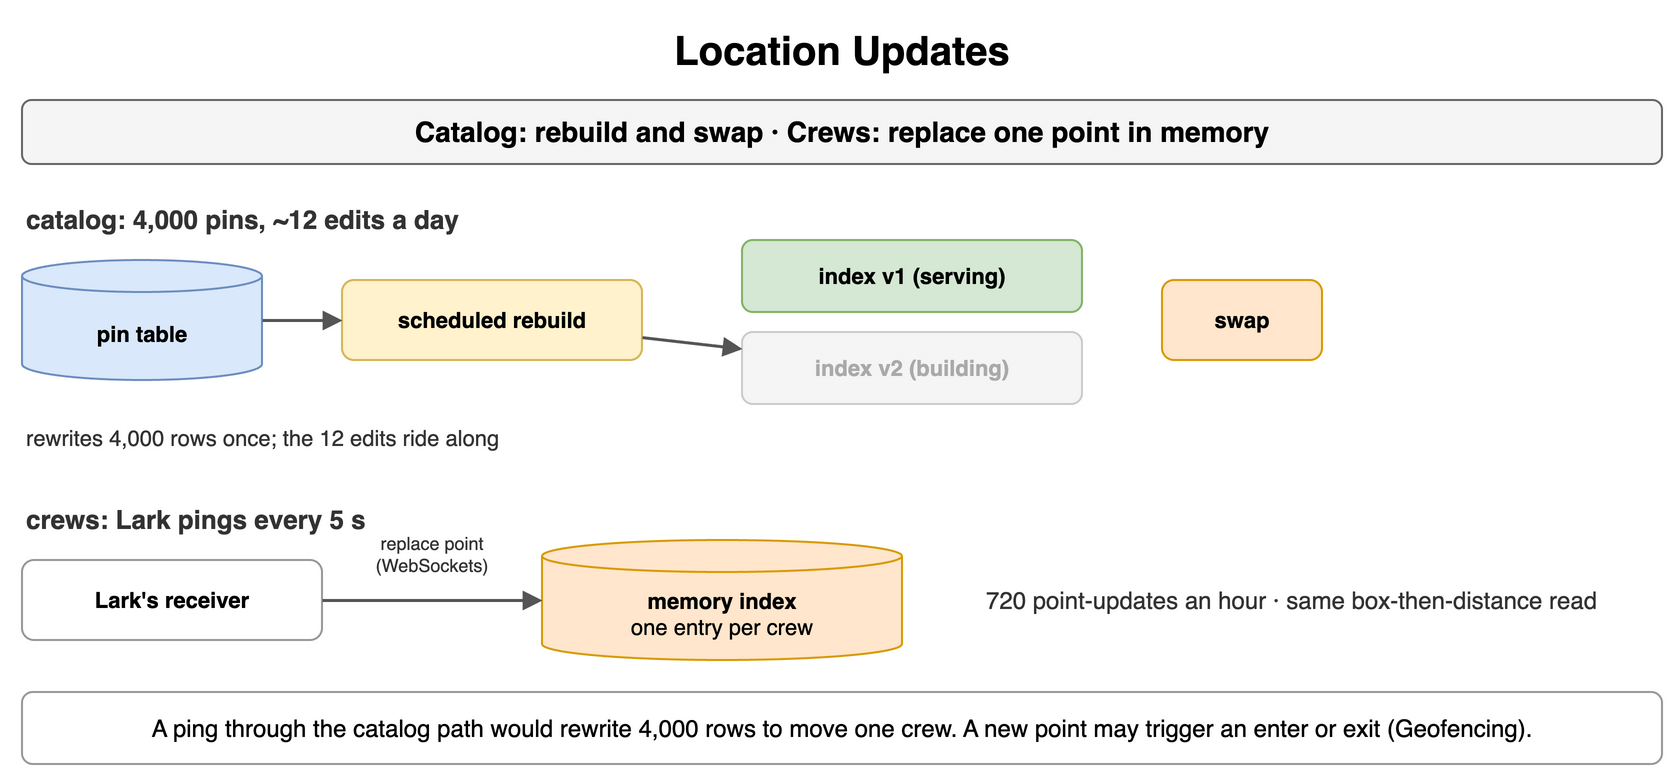

The diagram above was exported from draw.io. Its source (the exported page's mxGraphModel, read from the mxfile embedded in the PNG):
<mxGraphModel dx="900" dy="396" grid="1" gridSize="10" guides="1" tooltips="1" connect="1" arrows="1" fold="1" page="1" pageScale="1" pageWidth="900" pageHeight="396" math="0" shadow="0">
  <root>
    <mxCell id="0" />
    <mxCell id="1" parent="0" />
    <mxCell id="g1" value="Location Updates" style="text;html=1;align=center;verticalAlign=middle;whiteSpace=wrap;fontSize=20;fontStyle=1;" vertex="1" parent="1">
      <mxGeometry x="40" y="10" width="820" height="30" as="geometry" />
    </mxCell>
    <mxCell id="g2" value="Catalog: rebuild and swap · Crews: replace one point in memory" style="rounded=1;whiteSpace=wrap;html=1;fillColor=#f5f5f5;strokeColor=#666666;fontStyle=1;fontSize=14;" vertex="1" parent="1">
      <mxGeometry x="40" y="50" width="820" height="32" as="geometry" />
    </mxCell>
    <mxCell id="g3" value="catalog: 4,000 pins, ~12 edits a day" style="text;html=1;whiteSpace=wrap;fontSize=11;align=left;verticalAlign=middle;fontSize=13;fontColor=#333333;fontStyle=1;" vertex="1" parent="1">
      <mxGeometry x="40" y="100" width="420" height="20" as="geometry" />
    </mxCell>
    <mxCell id="g4" value="pin table" style="shape=cylinder3;whiteSpace=wrap;html=1;boundedLbl=1;backgroundOutline=1;size=8;fillColor=#dae8fc;strokeColor=#6c8ebf;fontStyle=1;fontSize=11;" vertex="1" parent="1">
      <mxGeometry x="40" y="130" width="120" height="60" as="geometry" />
    </mxCell>
    <mxCell id="g5" value="scheduled rebuild" style="rounded=1;whiteSpace=wrap;html=1;fillColor=#fff2cc;strokeColor=#d6b656;fontSize=11;align=center;fontStyle=1;" vertex="1" parent="1">
      <mxGeometry x="200" y="140" width="150" height="40" as="geometry" />
    </mxCell>
    <mxCell id="g6" value="index v1 (serving)" style="rounded=1;whiteSpace=wrap;html=1;fillColor=#d5e8d4;strokeColor=#82b366;fontSize=11;align=center;fontStyle=1;" vertex="1" parent="1">
      <mxGeometry x="400" y="120" width="170" height="36" as="geometry" />
    </mxCell>
    <mxCell id="g7" value="index v2 (building)" style="rounded=1;whiteSpace=wrap;html=1;fillColor=#f5f5f5;strokeColor=#cccccc;fontSize=11;align=center;fontStyle=1;fontColor=#aaaaaa;" vertex="1" parent="1">
      <mxGeometry x="400" y="166" width="170" height="36" as="geometry" />
    </mxCell>
    <mxCell id="g8" value="" style="endArrow=block;endSize=6;html=1;strokeWidth=1.5;strokeColor=#555555;fontSize=11;labelBackgroundColor=#ffffff;" edge="1" parent="1" source="g4" target="g5">
      <mxGeometry relative="1" as="geometry" />
    </mxCell>
    <mxCell id="g9" value="" style="endArrow=block;endSize=6;html=1;strokeWidth=1.5;strokeColor=#555555;fontSize=11;labelBackgroundColor=#ffffff;" edge="1" parent="1" source="g5" target="g7">
      <mxGeometry relative="1" as="geometry" />
    </mxCell>
    <mxCell id="g10" value="swap" style="rounded=1;whiteSpace=wrap;html=1;fillColor=#ffe6cc;strokeColor=#d79b00;fontSize=11;align=center;fontStyle=1;" vertex="1" parent="1">
      <mxGeometry x="610" y="140" width="80" height="40" as="geometry" />
    </mxCell>
    <mxCell id="g11" value="rewrites 4,000 rows once; the 12 edits ride along" style="text;html=1;whiteSpace=wrap;fontSize=11;align=left;verticalAlign=middle;fontSize=11;fontColor=#333333;" vertex="1" parent="1">
      <mxGeometry x="40" y="210" width="520" height="18" as="geometry" />
    </mxCell>
    <mxCell id="g12" value="crews: Lark pings every 5 s" style="text;html=1;whiteSpace=wrap;fontSize=11;align=left;verticalAlign=middle;fontSize=13;fontColor=#333333;fontStyle=1;" vertex="1" parent="1">
      <mxGeometry x="40" y="250" width="420" height="20" as="geometry" />
    </mxCell>
    <mxCell id="g13" value="Lark's receiver" style="rounded=1;whiteSpace=wrap;html=1;fillColor=#ffffff;strokeColor=#999999;fontSize=11;align=center;fontStyle=1;" vertex="1" parent="1">
      <mxGeometry x="40" y="280" width="150" height="40" as="geometry" />
    </mxCell>
    <mxCell id="g14" value="memory index&lt;br&gt;&lt;span style='font-weight:normal'&gt;one entry per crew&lt;/span&gt;" style="shape=cylinder3;whiteSpace=wrap;html=1;boundedLbl=1;backgroundOutline=1;size=8;fillColor=#ffe6cc;strokeColor=#d79b00;fontStyle=1;fontSize=11;" vertex="1" parent="1">
      <mxGeometry x="300" y="270" width="180" height="60" as="geometry" />
    </mxCell>
    <mxCell id="g15" value="" style="endArrow=block;endSize=6;html=1;strokeWidth=1.5;strokeColor=#555555;fontSize=11;labelBackgroundColor=#ffffff;" edge="1" parent="1" source="g13" target="g14">
      <mxGeometry relative="1" as="geometry" />
    </mxCell>
    <mxCell id="g16" value="replace point (WebSockets)" style="text;html=1;whiteSpace=wrap;fontSize=11;align=center;verticalAlign=middle;fontSize=9;fontColor=#333333;" vertex="1" parent="1">
      <mxGeometry x="190" y="262" width="110" height="30" as="geometry" />
    </mxCell>
    <mxCell id="g17" value="720 point-updates an hour · same box-then-distance read" style="text;html=1;whiteSpace=wrap;fontSize=11;align=left;verticalAlign=middle;fontSize=12;fontColor=#333333;" vertex="1" parent="1">
      <mxGeometry x="520" y="280" width="340" height="40" as="geometry" />
    </mxCell>
    <mxCell id="g18" value="A ping through the catalog path would rewrite 4,000 rows to move one crew. A new point may trigger an enter or exit (Geofencing)." style="rounded=1;whiteSpace=wrap;html=1;fillColor=#ffffff;strokeColor=#999999;fontSize=12;align=center;" vertex="1" parent="1">
      <mxGeometry x="40" y="346" width="820" height="36" as="geometry" />
    </mxCell>
  </root>
</mxGraphModel>